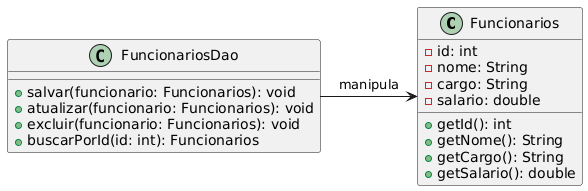

The diagram above was rendered by PlantUML. Its source (embedded in the PNG):
@startuml
class Funcionarios {
  - id: int
  - nome: String
  - cargo: String
  - salario: double
  + getId(): int
  + getNome(): String
  + getCargo(): String
  + getSalario(): double
}

class FuncionariosDao {
  + salvar(funcionario: Funcionarios): void
  + atualizar(funcionario: Funcionarios): void
  + excluir(funcionario: Funcionarios): void
  + buscarPorId(id: int): Funcionarios
}

FuncionariosDao -> Funcionarios : manipula
@enduml